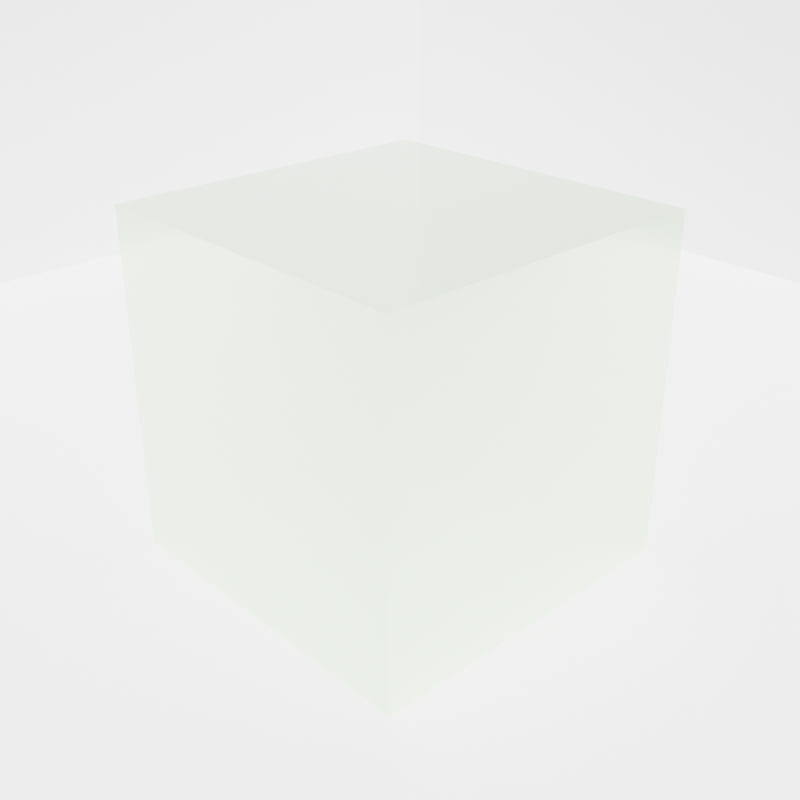 # Source: metal.blend  (saved by Blender 2.92.15; exported with 4.5.12 LTS)
import bpy
from mathutils import Matrix  # noqa: F401  (used for matrix-valued properties, if any)

bpy.ops.wm.read_factory_settings(use_empty=True)
scene = bpy.context.scene
scene.name = 'Scene'

# ---- collections
col_collection = bpy.data.collections.new('Collection'); scene.collection.children.link(col_collection)

# ---- materials (node trees are filled in below, after node groups)
mat_material_001 = bpy.data.materials.new('Material.001')
mat_material_001.use_transparent_shadow = False
mat_material_002 = bpy.data.materials.new('Material.002')
mat_material_002.use_transparent_shadow = False

# ---- material node trees
mat_material_001.use_nodes = True; mat_material_001.node_tree.nodes.clear()
_N = mat_material_001.node_tree.nodes; _L = mat_material_001.node_tree.links
n0 = _N.new('ShaderNodeOutputMaterial'); n0.name = 'Material Output'; n0.location = (406, 337)
n1 = _N.new('ShaderNodeBsdfPrincipled'); n1.name = 'Principled BSDF'; n1.location = (12, 373)
n1.distribution = 'GGX'
n1.subsurface_method = 'BURLEY'
n1.inputs[0].default_value = (0.8628, 1.0, 0.7987, 1.0)
n1.inputs[1].default_value = 0.8982
n1.inputs[2].default_value = 0.1509
n1.inputs[3].default_value = 1.45
n1.inputs[27].default_value = (0.0, 0.0, 0.0, 1.0)
n1.inputs[28].default_value = 1.0
_L.new(n1.outputs[0], n0.inputs[0])
n0.is_active_output = True
mat_material_002.use_nodes = True; mat_material_002.node_tree.nodes.clear()
_N = mat_material_002.node_tree.nodes; _L = mat_material_002.node_tree.links
n0 = _N.new('ShaderNodeBsdfPrincipled'); n0.name = 'Principled BSDF'; n0.location = (10, 300)
n0.distribution = 'GGX'
n0.subsurface_method = 'BURLEY'
n0.inputs[0].default_value = (1.0, 1.0, 1.0, 1.0)
n0.inputs[3].default_value = 1.45
n0.inputs[27].default_value = (0.0, 0.0, 0.0, 1.0)
n0.inputs[28].default_value = 1.0
n1 = _N.new('ShaderNodeOutputMaterial'); n1.name = 'Material Output'; n1.location = (300, 300)
_L.new(n0.outputs[0], n1.inputs[0])
n1.is_active_output = True

# ---- world
world_world = bpy.data.worlds.new('World'); scene.world = world_world
world_world.use_nodes = True; world_world.node_tree.nodes.clear()
_N = world_world.node_tree.nodes; _L = world_world.node_tree.links
n0 = _N.new('ShaderNodeOutputWorld'); n0.name = 'World Output'; n0.location = (300, 300)
n1 = _N.new('ShaderNodeBackground'); n1.name = 'Background'; n1.location = (10, 300)
n1.inputs[0].default_value = (0.05088, 0.05088, 0.05088, 1.0)
_L.new(n1.outputs[0], n0.inputs[0])
n0.is_active_output = True
world_world.color = (0.05088, 0.05088, 0.05088)
world_world.use_sun_shadow = False
world_world.sun_shadow_jitter_overblur = 0.0

# ---- cameras
cam_camera = bpy.data.cameras.new('Camera')
cam_camera.clip_end = 100.0
cam_camera.ortho_scale = 7.314

# ---- lights
light_light = bpy.data.lights.new('Light', 'SUN')
light_light.transmission_factor = 0.0
light_light.use_shadow = False
light_light.angle = 0.1993
light_light.energy = 5.73
light_light.shadow_soft_size = 0.1
light_light.shadow_cascade_max_distance = 1000.0
light_light_001 = bpy.data.lights.new('Light.001', 'SUN')
light_light_001.transmission_factor = 0.0
light_light_001.use_shadow = False
light_light_001.angle = 0.1993
light_light_001.energy = 3.92
light_light_001.shadow_soft_size = 0.1
light_light_001.shadow_cascade_max_distance = 1000.0

# ---- meshes
me_cube_001 = bpy.data.meshes.new('Cube.001')
me_cube_001.from_pydata([(-1.0, -1.0, -1.0), (-1.0, -1.0, 1.0), (-1.0, 1.0, -1.0), (-1.0, 1.0, 1.0), (1.0, -1.0, -1.0), (1.0, -1.0, 1.0), (1.0, 1.0, -1.0), (1.0, 1.0, 1.0)], [], [(0, 1, 3, 2), (2, 3, 7, 6), (6, 7, 5, 4), (4, 5, 1, 0), (2, 6, 4, 0), (7, 3, 1, 5)])
_uv = me_cube_001.uv_layers.new(name='UVMap')
_uv.uv.foreach_set('vector', [0.375, 0.0, 0.625, 0.0, 0.625, 0.25, 0.375, 0.25, 0.375, 0.25, 0.625, 0.25, 0.625, 0.5, 0.375, 0.5, 0.375, 0.5, 0.625, 0.5, 0.625, 0.75, 0.375, 0.75, 0.375, 0.75, 0.625, 0.75, 0.625, 1.0, 0.375, 1.0, 0.125, 0.5, 0.375, 0.5, 0.375, 0.75, 0.125, 0.75, 0.625, 0.5, 0.875, 0.5, 0.875, 0.75, 0.625, 0.75])
me_cube_001.materials.append(mat_material_001)
me_cube_001.use_remesh_fix_poles = True
me_cube_001.use_remesh_preserve_attributes = False
me_cube_001.use_mirror_vertex_groups = False
me_cube_001.update()
me_plane = bpy.data.meshes.new('Plane')
me_plane.from_pydata([(-1.0, -1.0, 0.0), (1.0, -1.0, 0.0), (-1.0, 1.0, 0.0), (1.0, 1.0, 0.0), (-1.0, -1.0, 1.948), (-1.0, 1.0, 1.948), (1.0, 1.0, 1.948)], [], [(0, 1, 3, 2), (2, 3, 6, 5), (0, 2, 5, 4)])
_uv = me_plane.uv_layers.new(name='UVMap')
_uv.uv.foreach_set('vector', [0.0, 0.0, 1.0, 0.0, 1.0, 1.0, 0.0, 1.0, 0.0, 1.0, 1.0, 1.0, 1.0, 1.0, 0.0, 1.0, 0.0, 0.0, 0.0, 1.0, 0.0, 1.0, 0.0, 0.0])
me_plane.materials.append(mat_material_002)
me_plane.use_remesh_fix_poles = True
me_plane.use_remesh_preserve_attributes = False
me_plane.use_mirror_vertex_groups = False
me_plane.update()

# ---- objects
ob_light = bpy.data.objects.new('Light', light_light)
ob_camera = bpy.data.objects.new('Camera', cam_camera)
ob_cube = bpy.data.objects.new('Cube', me_cube_001)
ob_light_001 = bpy.data.objects.new('Light.001', light_light_001)
ob_plane = bpy.data.objects.new('Plane', me_plane)

# ---- transforms, parenting, visibility, modifiers, constraints
ob_light.location = (4.076, 1.005, 5.904)
ob_light.rotation_euler = (0.6503, 0.05522, 1.866)
ob_light.lock_rotations_4d = False
ob_light.empty_display_type = 'ARROWS'
ob_light.color = (0.0, 0.0, 0.0, 0.0)
ob_light.lineart.crease_threshold = 0.0
ob_camera.location = (3.9, -3.665, 2.594)
ob_camera.rotation_euler = (1.109, 0.0, 0.8149)
ob_camera.lock_rotations_4d = False
ob_camera.empty_display_type = 'ARROWS'
ob_camera.color = (0.0, 0.0, 0.0, 0.0)
ob_camera.display_type = 'WIRE'
ob_camera.lineart.crease_threshold = 0.0
ob_cube.location = (0.0, 0.0, 0.0)
ob_cube.display.show_shadows = False
ob_cube.lineart.crease_threshold = 0.0
ob_light_001.location = (1.993, -1.224, 5.878)
ob_light_001.rotation_euler = (-0.6383, -0.1126, 2.683)
ob_light_001.lock_rotations_4d = False
ob_light_001.empty_display_type = 'ARROWS'
ob_light_001.color = (0.0, 0.0, 0.0, 0.0)
ob_light_001.lineart.crease_threshold = 0.0
ob_plane.location = (0.0, 0.0, -1.0)
ob_plane.scale = (5.618, 5.618, 5.618)
ob_plane.display.show_shadows = False
ob_plane.lineart.crease_threshold = 0.0

# ---- collection membership
col_collection.objects.link(ob_light)
col_collection.objects.link(ob_camera)
col_collection.objects.link(ob_cube)
col_collection.objects.link(ob_light_001)
col_collection.objects.link(ob_plane)

# ---- scene / render settings (as saved in the file)
scene.camera = ob_camera
scene.frame_start = 1; scene.frame_end = 250; scene.frame_set(1)
scene.render.engine = 'BLENDER_EEVEE_NEXT'
scene.render.resolution_x = 1080
scene.cycles.use_denoising = False
scene.cycles.samples = 128
scene.cycles.sampling_pattern = 'TABULATED_SOBOL'
scene.cycles.use_adaptive_sampling = False
scene.cycles.use_light_tree = False
scene.view_settings.view_transform = 'Filmic'
bpy.context.view_layer.update()
